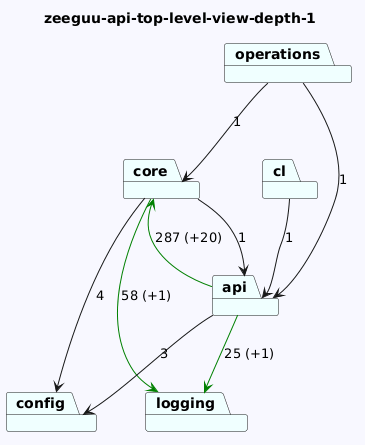

The diagram above was rendered by PlantUML. Its source (embedded in the PNG):
@startuml
skinparam backgroundColor GhostWhite
title zeeguu-api-top-level-view-depth-1
package "core" #Azure
package "config" #Azure
package "cl" #Azure
package "operations" #Azure
package "logging" #Azure
package "api" #Azure
"core"-->"logging" #Green : 58 (+1)
"core"-->"config"  : 4
"core"-->"api"  : 1

"cl"-->"api"  : 1
"operations"-->"api"  : 1
"operations"-->"core"  : 1

"api"-->"logging" #Green : 25 (+1)
"api"-->"config"  : 3
"api"-->"core" #Green : 287 (+20)
@enduml